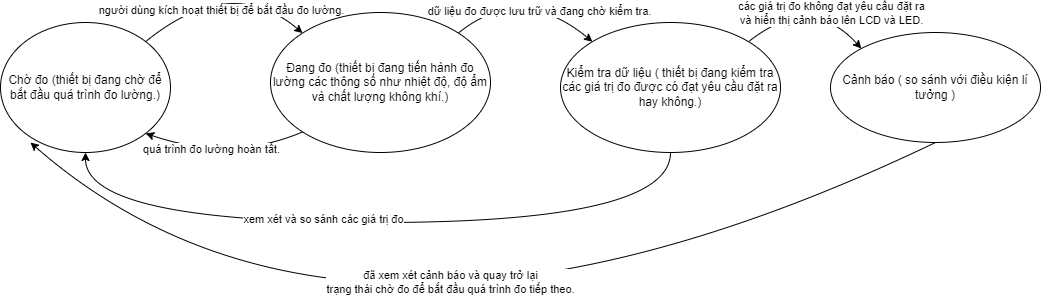

The diagram above was exported from draw.io. Its source (the exported page's mxGraphModel, read from the mxfile embedded in the PNG):
<mxGraphModel dx="1064" dy="694" grid="1" gridSize="10" guides="1" tooltips="1" connect="1" arrows="1" fold="1" page="1" pageScale="1" pageWidth="850" pageHeight="1100" math="0" shadow="0">
  <root>
    <mxCell id="0" />
    <mxCell id="1" parent="0" />
    <mxCell id="NjOvcCLC4t-3uBq7OhLD-9" style="orthogonalLoop=1;jettySize=auto;html=1;exitX=1;exitY=0;exitDx=0;exitDy=0;entryX=0;entryY=0;entryDx=0;entryDy=0;curved=1;" edge="1" parent="1" source="NjOvcCLC4t-3uBq7OhLD-1" target="NjOvcCLC4t-3uBq7OhLD-2">
      <mxGeometry relative="1" as="geometry">
        <Array as="points">
          <mxPoint x="250" y="130" />
        </Array>
      </mxGeometry>
    </mxCell>
    <mxCell id="NjOvcCLC4t-3uBq7OhLD-14" value="người dùng kích hoạt thiết bị để bắt đầu đo lường." style="edgeLabel;html=1;align=center;verticalAlign=middle;resizable=0;points=[];" vertex="1" connectable="0" parent="NjOvcCLC4t-3uBq7OhLD-9">
      <mxGeometry x="-0.2222" y="-23" relative="1" as="geometry">
        <mxPoint as="offset" />
      </mxGeometry>
    </mxCell>
    <mxCell id="NjOvcCLC4t-3uBq7OhLD-1" value="Chờ đo (thiết bị đang chờ để bắt đầu quá trình đo lường.)" style="ellipse;whiteSpace=wrap;html=1;" vertex="1" parent="1">
      <mxGeometry x="20" y="180" width="170" height="130" as="geometry" />
    </mxCell>
    <mxCell id="NjOvcCLC4t-3uBq7OhLD-11" style="orthogonalLoop=1;jettySize=auto;html=1;exitX=1;exitY=0;exitDx=0;exitDy=0;entryX=0;entryY=0;entryDx=0;entryDy=0;curved=1;" edge="1" parent="1" source="NjOvcCLC4t-3uBq7OhLD-2" target="NjOvcCLC4t-3uBq7OhLD-3">
      <mxGeometry relative="1" as="geometry">
        <Array as="points">
          <mxPoint x="540" y="140" />
        </Array>
      </mxGeometry>
    </mxCell>
    <mxCell id="NjOvcCLC4t-3uBq7OhLD-15" value="dữ liệu đo được lưu trữ và đang chờ kiểm tra." style="edgeLabel;html=1;align=center;verticalAlign=middle;resizable=0;points=[];" vertex="1" connectable="0" parent="NjOvcCLC4t-3uBq7OhLD-11">
      <mxGeometry x="0.2954" y="-10" relative="1" as="geometry">
        <mxPoint as="offset" />
      </mxGeometry>
    </mxCell>
    <mxCell id="NjOvcCLC4t-3uBq7OhLD-18" style="orthogonalLoop=1;jettySize=auto;html=1;exitX=0;exitY=1;exitDx=0;exitDy=0;entryX=1;entryY=1;entryDx=0;entryDy=0;curved=1;" edge="1" parent="1" source="NjOvcCLC4t-3uBq7OhLD-2" target="NjOvcCLC4t-3uBq7OhLD-1">
      <mxGeometry relative="1" as="geometry">
        <Array as="points">
          <mxPoint x="250" y="320" />
        </Array>
      </mxGeometry>
    </mxCell>
    <mxCell id="NjOvcCLC4t-3uBq7OhLD-19" value="quá trình đo lường hoàn tất." style="edgeLabel;html=1;align=center;verticalAlign=middle;resizable=0;points=[];" vertex="1" connectable="0" parent="NjOvcCLC4t-3uBq7OhLD-18">
      <mxGeometry x="0.2019" y="-7" relative="1" as="geometry">
        <mxPoint as="offset" />
      </mxGeometry>
    </mxCell>
    <mxCell id="NjOvcCLC4t-3uBq7OhLD-2" value="Đang đo (thiết bị đang tiến hành đo lường các thông số như nhiệt độ, độ ẩm và chất lượng không khí.)" style="ellipse;whiteSpace=wrap;html=1;" vertex="1" parent="1">
      <mxGeometry x="290" y="170" width="220" height="140" as="geometry" />
    </mxCell>
    <mxCell id="NjOvcCLC4t-3uBq7OhLD-20" style="edgeStyle=orthogonalEdgeStyle;orthogonalLoop=1;jettySize=auto;html=1;exitX=0.5;exitY=1;exitDx=0;exitDy=0;entryX=0.5;entryY=1;entryDx=0;entryDy=0;curved=1;" edge="1" parent="1" source="NjOvcCLC4t-3uBq7OhLD-3" target="NjOvcCLC4t-3uBq7OhLD-1">
      <mxGeometry relative="1" as="geometry">
        <Array as="points">
          <mxPoint x="690" y="380" />
          <mxPoint x="105" y="380" />
        </Array>
      </mxGeometry>
    </mxCell>
    <mxCell id="NjOvcCLC4t-3uBq7OhLD-21" value="xem xét và so sánh các giá trị đo" style="edgeLabel;html=1;align=center;verticalAlign=middle;resizable=0;points=[];" vertex="1" connectable="0" parent="NjOvcCLC4t-3uBq7OhLD-20">
      <mxGeometry x="0.1542" y="-4" relative="1" as="geometry">
        <mxPoint as="offset" />
      </mxGeometry>
    </mxCell>
    <mxCell id="NjOvcCLC4t-3uBq7OhLD-23" style="orthogonalLoop=1;jettySize=auto;html=1;exitX=1;exitY=0;exitDx=0;exitDy=0;entryX=0;entryY=0;entryDx=0;entryDy=0;curved=1;" edge="1" parent="1" source="NjOvcCLC4t-3uBq7OhLD-3" target="NjOvcCLC4t-3uBq7OhLD-22">
      <mxGeometry relative="1" as="geometry">
        <Array as="points">
          <mxPoint x="830" y="150" />
        </Array>
      </mxGeometry>
    </mxCell>
    <mxCell id="NjOvcCLC4t-3uBq7OhLD-24" value=" các giá trị đo không đạt yêu cầu đặt ra&lt;br&gt;và hiển thị cảnh báo lên LCD và LED." style="edgeLabel;html=1;align=center;verticalAlign=middle;resizable=0;points=[];" vertex="1" connectable="0" parent="NjOvcCLC4t-3uBq7OhLD-23">
      <mxGeometry x="-0.2502" y="-13" relative="1" as="geometry">
        <mxPoint x="29" y="-3" as="offset" />
      </mxGeometry>
    </mxCell>
    <mxCell id="NjOvcCLC4t-3uBq7OhLD-3" value="Kiểm tra dữ liệu ( thiết bị đang kiểm tra các giá trị đo được có đạt yêu cầu đặt ra hay không.)" style="ellipse;whiteSpace=wrap;html=1;" vertex="1" parent="1">
      <mxGeometry x="580" y="180" width="220" height="130" as="geometry" />
    </mxCell>
    <mxCell id="NjOvcCLC4t-3uBq7OhLD-26" style="orthogonalLoop=1;jettySize=auto;html=1;exitX=0.5;exitY=1;exitDx=0;exitDy=0;entryX=0.176;entryY=0.923;entryDx=0;entryDy=0;entryPerimeter=0;curved=1;" edge="1" parent="1" source="NjOvcCLC4t-3uBq7OhLD-22" target="NjOvcCLC4t-3uBq7OhLD-1">
      <mxGeometry relative="1" as="geometry">
        <Array as="points">
          <mxPoint x="370" y="580" />
        </Array>
      </mxGeometry>
    </mxCell>
    <mxCell id="NjOvcCLC4t-3uBq7OhLD-27" value=" đã xem xét cảnh báo và quay trở lại&lt;br&gt;trạng thái chờ đo để bắt đầu quá trình đo tiếp theo." style="edgeLabel;html=1;align=center;verticalAlign=middle;resizable=0;points=[];" vertex="1" connectable="0" parent="NjOvcCLC4t-3uBq7OhLD-26">
      <mxGeometry x="0.0055" y="-100" relative="1" as="geometry">
        <mxPoint x="45" y="-3" as="offset" />
      </mxGeometry>
    </mxCell>
    <mxCell id="NjOvcCLC4t-3uBq7OhLD-22" value="Cảnh báo ( so sánh với điều kiện lí tưởng )" style="ellipse;whiteSpace=wrap;html=1;" vertex="1" parent="1">
      <mxGeometry x="850" y="190" width="210" height="110" as="geometry" />
    </mxCell>
  </root>
</mxGraphModel>